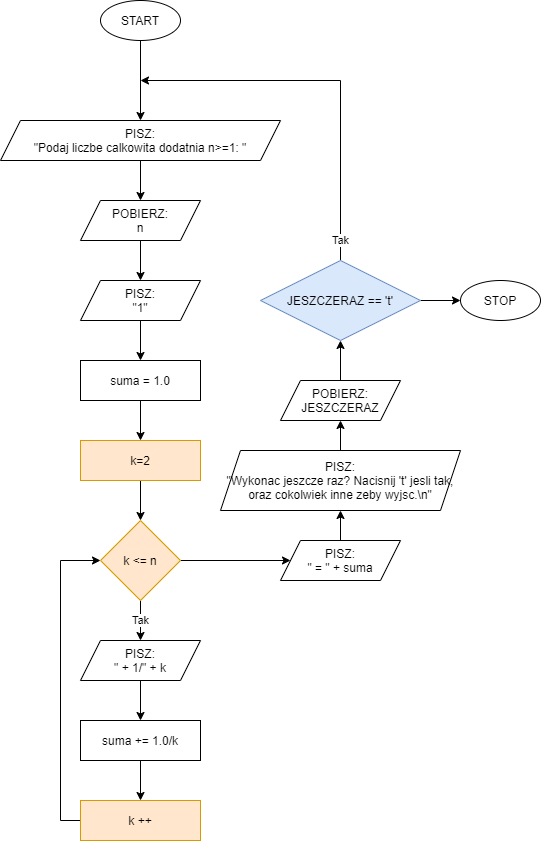

The diagram above was exported from draw.io. Its source (the exported page's mxGraphModel, read from the mxfile embedded in the PNG):
<mxGraphModel dx="2035" dy="685" grid="1" gridSize="10" guides="1" tooltips="1" connect="1" arrows="1" fold="1" page="1" pageScale="1" pageWidth="850" pageHeight="1100" math="0" shadow="0">
  <root>
    <mxCell id="0" />
    <mxCell id="1" parent="0" />
    <mxCell id="1WUjJLkb3ACiGskdJw4m-4" value="" style="edgeStyle=orthogonalEdgeStyle;rounded=0;orthogonalLoop=1;jettySize=auto;html=1;" edge="1" parent="1" source="1WUjJLkb3ACiGskdJw4m-1" target="1WUjJLkb3ACiGskdJw4m-3">
      <mxGeometry relative="1" as="geometry" />
    </mxCell>
    <mxCell id="1WUjJLkb3ACiGskdJw4m-1" value="START" style="ellipse;whiteSpace=wrap;html=1;" vertex="1" parent="1">
      <mxGeometry x="80" y="40" width="80" height="40" as="geometry" />
    </mxCell>
    <mxCell id="1WUjJLkb3ACiGskdJw4m-6" value="" style="edgeStyle=orthogonalEdgeStyle;rounded=0;orthogonalLoop=1;jettySize=auto;html=1;" edge="1" parent="1" source="1WUjJLkb3ACiGskdJw4m-3" target="1WUjJLkb3ACiGskdJw4m-5">
      <mxGeometry relative="1" as="geometry" />
    </mxCell>
    <mxCell id="1WUjJLkb3ACiGskdJw4m-3" value="PISZ:&lt;br&gt;&quot;Podaj liczbe calkowita dodatnia n&amp;gt;=1: &quot;" style="shape=parallelogram;perimeter=parallelogramPerimeter;whiteSpace=wrap;html=1;fixedSize=1;" vertex="1" parent="1">
      <mxGeometry x="-20" y="160" width="280" height="40" as="geometry" />
    </mxCell>
    <mxCell id="1WUjJLkb3ACiGskdJw4m-8" value="" style="edgeStyle=orthogonalEdgeStyle;rounded=0;orthogonalLoop=1;jettySize=auto;html=1;" edge="1" parent="1" source="1WUjJLkb3ACiGskdJw4m-5" target="1WUjJLkb3ACiGskdJw4m-7">
      <mxGeometry relative="1" as="geometry" />
    </mxCell>
    <mxCell id="1WUjJLkb3ACiGskdJw4m-5" value="POBIERZ:&lt;br&gt;n" style="shape=parallelogram;perimeter=parallelogramPerimeter;whiteSpace=wrap;html=1;fixedSize=1;" vertex="1" parent="1">
      <mxGeometry x="60" y="240" width="120" height="40" as="geometry" />
    </mxCell>
    <mxCell id="1WUjJLkb3ACiGskdJw4m-10" value="" style="edgeStyle=orthogonalEdgeStyle;rounded=0;orthogonalLoop=1;jettySize=auto;html=1;" edge="1" parent="1" source="1WUjJLkb3ACiGskdJw4m-7" target="1WUjJLkb3ACiGskdJw4m-9">
      <mxGeometry relative="1" as="geometry" />
    </mxCell>
    <mxCell id="1WUjJLkb3ACiGskdJw4m-7" value="PISZ:&lt;br&gt;&quot;1&quot;" style="shape=parallelogram;perimeter=parallelogramPerimeter;whiteSpace=wrap;html=1;fixedSize=1;" vertex="1" parent="1">
      <mxGeometry x="60" y="320" width="120" height="40" as="geometry" />
    </mxCell>
    <mxCell id="1WUjJLkb3ACiGskdJw4m-12" value="" style="edgeStyle=orthogonalEdgeStyle;rounded=0;orthogonalLoop=1;jettySize=auto;html=1;" edge="1" parent="1" source="1WUjJLkb3ACiGskdJw4m-9" target="1WUjJLkb3ACiGskdJw4m-11">
      <mxGeometry relative="1" as="geometry" />
    </mxCell>
    <mxCell id="1WUjJLkb3ACiGskdJw4m-9" value="suma = 1.0" style="whiteSpace=wrap;html=1;" vertex="1" parent="1">
      <mxGeometry x="60" y="400" width="120" height="40" as="geometry" />
    </mxCell>
    <mxCell id="1WUjJLkb3ACiGskdJw4m-14" value="" style="edgeStyle=orthogonalEdgeStyle;rounded=0;orthogonalLoop=1;jettySize=auto;html=1;" edge="1" parent="1" source="1WUjJLkb3ACiGskdJw4m-11" target="1WUjJLkb3ACiGskdJw4m-13">
      <mxGeometry relative="1" as="geometry" />
    </mxCell>
    <mxCell id="1WUjJLkb3ACiGskdJw4m-11" value="k=2" style="whiteSpace=wrap;html=1;fillColor=#ffe6cc;strokeColor=#d79b00;" vertex="1" parent="1">
      <mxGeometry x="60" y="480" width="120" height="40" as="geometry" />
    </mxCell>
    <mxCell id="1WUjJLkb3ACiGskdJw4m-16" value="Tak" style="edgeStyle=orthogonalEdgeStyle;rounded=0;orthogonalLoop=1;jettySize=auto;html=1;" edge="1" parent="1" source="1WUjJLkb3ACiGskdJw4m-13" target="1WUjJLkb3ACiGskdJw4m-15">
      <mxGeometry relative="1" as="geometry" />
    </mxCell>
    <mxCell id="1WUjJLkb3ACiGskdJw4m-21" value="" style="edgeStyle=orthogonalEdgeStyle;rounded=0;orthogonalLoop=1;jettySize=auto;html=1;" edge="1" parent="1" source="1WUjJLkb3ACiGskdJw4m-13" target="1WUjJLkb3ACiGskdJw4m-20">
      <mxGeometry relative="1" as="geometry" />
    </mxCell>
    <mxCell id="1WUjJLkb3ACiGskdJw4m-13" value="k &amp;lt;= n" style="rhombus;whiteSpace=wrap;html=1;fillColor=#ffe6cc;strokeColor=#d79b00;" vertex="1" parent="1">
      <mxGeometry x="80" y="560" width="80" height="80" as="geometry" />
    </mxCell>
    <mxCell id="1WUjJLkb3ACiGskdJw4m-18" value="" style="edgeStyle=orthogonalEdgeStyle;rounded=0;orthogonalLoop=1;jettySize=auto;html=1;" edge="1" parent="1" source="1WUjJLkb3ACiGskdJw4m-15" target="1WUjJLkb3ACiGskdJw4m-17">
      <mxGeometry relative="1" as="geometry" />
    </mxCell>
    <mxCell id="1WUjJLkb3ACiGskdJw4m-15" value="PISZ:&lt;br&gt;&quot; + 1/&quot; + k" style="shape=parallelogram;perimeter=parallelogramPerimeter;whiteSpace=wrap;html=1;fixedSize=1;" vertex="1" parent="1">
      <mxGeometry x="60" y="680" width="120" height="40" as="geometry" />
    </mxCell>
    <mxCell id="1WUjJLkb3ACiGskdJw4m-19" style="edgeStyle=orthogonalEdgeStyle;rounded=0;orthogonalLoop=1;jettySize=auto;html=1;entryX=0;entryY=0.5;entryDx=0;entryDy=0;exitX=0;exitY=0.5;exitDx=0;exitDy=0;" edge="1" parent="1" source="1WUjJLkb3ACiGskdJw4m-22" target="1WUjJLkb3ACiGskdJw4m-13">
      <mxGeometry relative="1" as="geometry">
        <mxPoint y="690" as="targetPoint" />
        <Array as="points">
          <mxPoint x="40" y="860" />
          <mxPoint x="40" y="600" />
        </Array>
      </mxGeometry>
    </mxCell>
    <mxCell id="1WUjJLkb3ACiGskdJw4m-23" value="" style="edgeStyle=orthogonalEdgeStyle;rounded=0;orthogonalLoop=1;jettySize=auto;html=1;" edge="1" parent="1" source="1WUjJLkb3ACiGskdJw4m-17" target="1WUjJLkb3ACiGskdJw4m-22">
      <mxGeometry relative="1" as="geometry" />
    </mxCell>
    <mxCell id="1WUjJLkb3ACiGskdJw4m-17" value="suma += 1.0/k" style="whiteSpace=wrap;html=1;" vertex="1" parent="1">
      <mxGeometry x="60" y="760" width="120" height="40" as="geometry" />
    </mxCell>
    <mxCell id="1WUjJLkb3ACiGskdJw4m-25" value="" style="edgeStyle=orthogonalEdgeStyle;rounded=0;orthogonalLoop=1;jettySize=auto;html=1;" edge="1" parent="1" source="1WUjJLkb3ACiGskdJw4m-20" target="1WUjJLkb3ACiGskdJw4m-24">
      <mxGeometry relative="1" as="geometry" />
    </mxCell>
    <mxCell id="1WUjJLkb3ACiGskdJw4m-20" value="PISZ:&lt;br&gt;&quot; = &quot; + suma" style="shape=parallelogram;perimeter=parallelogramPerimeter;whiteSpace=wrap;html=1;fixedSize=1;" vertex="1" parent="1">
      <mxGeometry x="260" y="580" width="120" height="40" as="geometry" />
    </mxCell>
    <mxCell id="1WUjJLkb3ACiGskdJw4m-22" value="k ++" style="whiteSpace=wrap;html=1;fillColor=#ffe6cc;strokeColor=#d79b00;" vertex="1" parent="1">
      <mxGeometry x="60" y="840" width="120" height="40" as="geometry" />
    </mxCell>
    <mxCell id="1WUjJLkb3ACiGskdJw4m-27" value="" style="edgeStyle=orthogonalEdgeStyle;rounded=0;orthogonalLoop=1;jettySize=auto;html=1;" edge="1" parent="1" source="1WUjJLkb3ACiGskdJw4m-24" target="1WUjJLkb3ACiGskdJw4m-26">
      <mxGeometry relative="1" as="geometry" />
    </mxCell>
    <mxCell id="1WUjJLkb3ACiGskdJw4m-24" value="PISZ:&lt;br&gt;&lt;div&gt;&quot;Wykonac jeszcze raz? Nacisnij 't' jesli tak, oraz cokolwiek inne zeby wyjsc.\n&quot;&lt;/div&gt;" style="shape=parallelogram;perimeter=parallelogramPerimeter;whiteSpace=wrap;html=1;fixedSize=1;" vertex="1" parent="1">
      <mxGeometry x="200" y="490" width="240" height="60" as="geometry" />
    </mxCell>
    <mxCell id="1WUjJLkb3ACiGskdJw4m-29" value="" style="edgeStyle=orthogonalEdgeStyle;rounded=0;orthogonalLoop=1;jettySize=auto;html=1;" edge="1" parent="1" source="1WUjJLkb3ACiGskdJw4m-26" target="1WUjJLkb3ACiGskdJw4m-28">
      <mxGeometry relative="1" as="geometry" />
    </mxCell>
    <mxCell id="1WUjJLkb3ACiGskdJw4m-26" value="POBIERZ:&lt;br&gt;JESZCZERAZ" style="shape=parallelogram;perimeter=parallelogramPerimeter;whiteSpace=wrap;html=1;fixedSize=1;" vertex="1" parent="1">
      <mxGeometry x="260" y="420" width="120" height="40" as="geometry" />
    </mxCell>
    <mxCell id="1WUjJLkb3ACiGskdJw4m-30" value="Tak" style="edgeStyle=orthogonalEdgeStyle;rounded=0;orthogonalLoop=1;jettySize=auto;html=1;" edge="1" parent="1" source="1WUjJLkb3ACiGskdJw4m-28">
      <mxGeometry x="-0.8947" relative="1" as="geometry">
        <mxPoint x="120" y="120" as="targetPoint" />
        <Array as="points">
          <mxPoint x="320" y="120" />
        </Array>
        <mxPoint as="offset" />
      </mxGeometry>
    </mxCell>
    <mxCell id="1WUjJLkb3ACiGskdJw4m-32" value="" style="edgeStyle=orthogonalEdgeStyle;rounded=0;orthogonalLoop=1;jettySize=auto;html=1;" edge="1" parent="1" source="1WUjJLkb3ACiGskdJw4m-28" target="1WUjJLkb3ACiGskdJw4m-31">
      <mxGeometry relative="1" as="geometry" />
    </mxCell>
    <mxCell id="1WUjJLkb3ACiGskdJw4m-28" value="JESZCZERAZ == 't'" style="rhombus;whiteSpace=wrap;html=1;fillColor=#dae8fc;strokeColor=#6c8ebf;" vertex="1" parent="1">
      <mxGeometry x="240" y="300" width="160" height="80" as="geometry" />
    </mxCell>
    <mxCell id="1WUjJLkb3ACiGskdJw4m-31" value="STOP" style="ellipse;whiteSpace=wrap;html=1;" vertex="1" parent="1">
      <mxGeometry x="440" y="320" width="80" height="40" as="geometry" />
    </mxCell>
  </root>
</mxGraphModel>